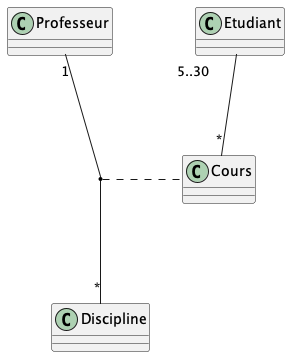

The diagram above was rendered by PlantUML. Its source (embedded in the PNG):
@startuml

class Professeur

class Discipline

class Cours

class Etudiant

Professeur "1" -- "*" Discipline
(Professeur, Discipline) .. Cours
Etudiant "5..30" -- "*" Cours

@enduml